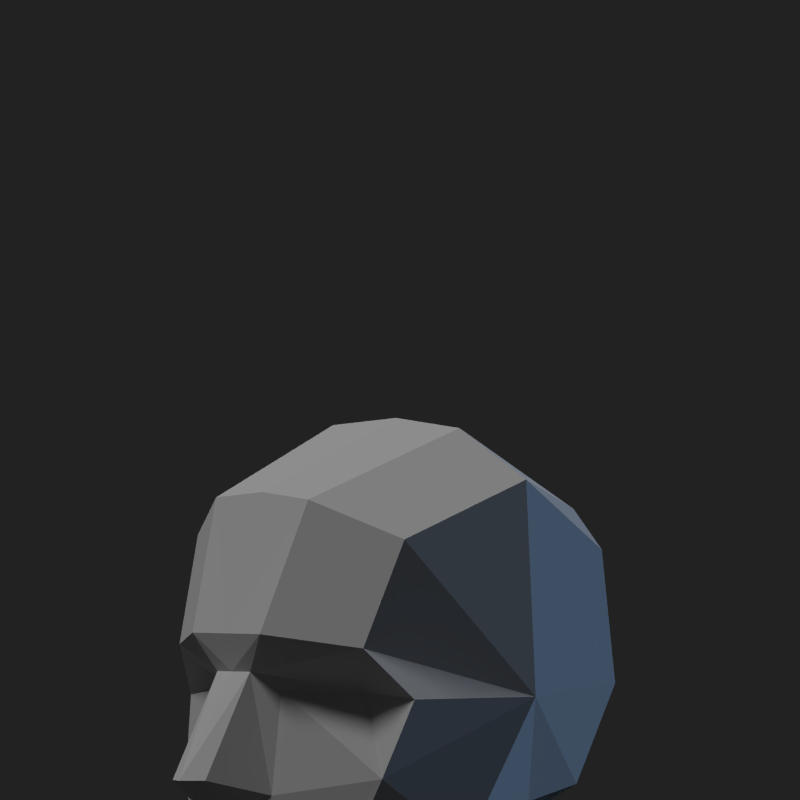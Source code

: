 # Source: simpleSingleMesh.blend  (saved by Blender 2.77.0; exported with 4.5.12 LTS)
import bpy
from mathutils import Matrix  # noqa: F401  (used for matrix-valued properties, if any)

bpy.ops.wm.read_factory_settings(use_empty=True)
scene = bpy.context.scene
scene.name = 'Scene'

# ---- collections
col_collection_1 = bpy.data.collections.new('Collection 1'); scene.collection.children.link(col_collection_1)

# ---- world
world_world = bpy.data.worlds.new('World'); scene.world = world_world
world_world.color = (0.01599, 0.01599, 0.01599)
world_world.use_sun_shadow = False
world_world.sun_shadow_jitter_overblur = 0.0
world_world.cycles.sampling_method = 'NONE'
world_world.cycles.sample_map_resolution = 256
world_world.light_settings.ao_factor = 0.1154

# ---- cameras
cam_camera = bpy.data.cameras.new('Camera')
cam_camera.type = 'ORTHO'
cam_camera.clip_end = 100.0
cam_camera.lens = 43.26
cam_camera.sensor_width = 32.0
cam_camera.sensor_height = 18.0
cam_camera.ortho_scale = 5.9
cam_camera.display_size = 2.0
cam_camera.dof.focus_distance = 0.0
cam_camera.dof.aperture_fstop = 128.0

# ---- lights
light_sun_001 = bpy.data.lights.new('Sun.001', 'SUN')
light_sun_001.color = (0.3235, 0.5785, 1.0)
light_sun_001.transmission_factor = 0.0
light_sun_001.angle = 0.1993
light_sun_001.energy = 0.64
light_sun_001.shadow_buffer_clip_start = 0.5
light_sun_001.shadow_soft_size = 0.1
light_sun_001.shadow_cascade_max_distance = 1000.0
light_sun_001.cycles.use_multiple_importance_sampling = False
light_sun = bpy.data.lights.new('Sun', 'SUN')
light_sun.transmission_factor = 0.0
light_sun.angle = 0.1993
light_sun.energy = 1.0
light_sun.shadow_buffer_clip_start = 0.5
light_sun.shadow_soft_size = 0.1
light_sun.shadow_cascade_max_distance = 1000.0
light_sun.cycles.use_multiple_importance_sampling = False

# ---- meshes
me_plane_022 = bpy.data.meshes.new('Plane.022')
me_plane_022.from_pydata([(-1.265, -0.1773, 0.02479), (-0.7999, -0.1773, 0.8131), (-0.8713, -0.3654, 1.096), (-0.49, -0.5001, 2.079), (-0.9259, -0.1537, -0.2779), (-0.6338, -0.3355, 0.6752), (-0.77, -0.3615, -0.09884), (-0.1095, -1.214, 0.6007), (-0.4187, -0.9968, 0.9854), (-0.3105, -1.064, 0.01725), (-1.019, -0.206, -0.4407), (-0.919, -0.2143, -0.6273), (-0.9982, -0.1864, -0.7729), (-0.6601, -0.5066, -0.7312), (-0.4734, -0.8016, -0.6426), (-0.8424, -0.1695, -0.9509), (-0.8775, -0.1739, -1.364), (-0.6309, -0.3718, -1.388), (-0.1029, -1.121, 1.781), (0.8675, -0.6861, 2.563), (1.003, -1.256, 2.188), (0.98, -1.351, 0.5873), (-0.3003, -0.5319, -1.354), (0.1894, -0.8673, -0.9819), (0.4464, -1.152, -0.5002), (-0.7034, -0.1347, -1.474), (-0.4064, -0.1848, -1.487), (2.277, -0.3882, 1.914), (2.27, -0.698, 1.618), (2.385, -0.698, 0.6299), (1.982, -0.698, -0.1002), (1.416, -0.7837, -0.21), (0.8482, -0.926, -0.6115), (0.7045, -0.8274, -0.9306), (0.3869, -0.4897, -1.272), (0.2545, -0.2936, -1.356), (-1.265, 0.1773, 0.02479), (-0.7999, 0.1773, 0.8131), (-0.8713, 0.3654, 1.096), (-0.49, 0.5001, 2.079), (-0.9259, 0.1537, -0.2779), (-0.6338, 0.3355, 0.6752), (-0.77, 0.3615, -0.09884), (-0.1095, 1.214, 0.6007), (-0.4187, 0.9968, 0.9853), (-0.3105, 1.064, 0.01725), (-1.019, 0.206, -0.4407), (-0.919, 0.2143, -0.6273), (-0.9982, 0.1864, -0.7729), (-0.6601, 0.5066, -0.7312), (-0.4734, 0.8016, -0.6426), (-0.8424, 0.1695, -0.9509), (-0.8775, 0.1739, -1.364), (-0.6309, 0.3718, -1.388), (-0.1029, 1.121, 1.781), (0.8675, 0.6861, 2.563), (1.003, 1.256, 2.188), (0.98, 1.351, 0.5873), (-0.3003, 0.5319, -1.354), (0.1894, 0.8673, -0.9819), (0.4464, 1.152, -0.5002), (-0.7034, 0.1347, -1.474), (-0.4064, 0.1848, -1.487), (2.277, 0.3882, 1.914), (2.27, 0.698, 1.618), (2.385, 0.698, 0.6299), (1.982, 0.698, -0.1002), (1.416, 0.7837, -0.21), (0.8482, 0.926, -0.6115), (0.7045, 0.8274, -0.9306), (0.3869, 0.4897, -1.272), (0.2545, 0.2936, -1.356), (-0.8713, 3.179e-09, 1.096), (2.626, 3.179e-09, 0.6623), (-0.49, 3.179e-09, 2.126), (0.8675, 3.179e-09, 2.627), (2.336, 3.179e-09, 1.984), (2.279, 3.179e-09, -0.2768), (0.2545, 3.179e-09, -1.36), (-0.4124, 3.179e-09, -1.501), (-0.8775, 3.179e-09, -1.364), (-0.8424, 3.179e-09, -0.9509), (-0.9982, 3.179e-09, -0.7729), (-0.9, 3.179e-09, -0.62), (-1.006, 3.179e-09, -0.4952), (-0.8903, 3.179e-09, -0.2893), (-1.129, 3.179e-09, -0.2173), (-1.368, 3.179e-09, 0.02479), (-0.8184, 3.179e-09, 0.8131), (-0.7034, 3.179e-09, -1.474), (-0.2, 0.78, 0.65), (-0.2, -0.78, 0.65)], [], [(87, 0, 1, 88), (2, 72, 88, 1), (3, 74, 72, 2), (87, 86, 0), (85, 4, 86), (0, 86, 4, 6), (6, 5, 1, 0), (2, 1, 5, 91, 7, 8), (6, 9, 7, 91, 5), (84, 10, 4, 85), (83, 11, 10, 84), (82, 12, 11, 83), (11, 13, 10), (12, 13, 11), (6, 4, 10, 13), (9, 6, 13, 14), (81, 15, 12, 82), (13, 12, 15), (80, 16, 15, 81), (16, 17, 15), (14, 13, 15, 17), (3, 2, 8, 18), (19, 75, 74, 3), (18, 20, 19, 3), (7, 21, 20, 18, 8), (23, 14, 17, 22), (24, 9, 14, 23), (9, 24, 21, 7), (16, 80, 89, 25), (17, 16, 25), (79, 26, 25, 89), (22, 17, 25, 26), (27, 76, 75, 19), (20, 28, 27, 19), (21, 28, 20), (28, 21, 29), (21, 31, 30, 29), (24, 32, 31, 21), (33, 32, 24, 23), (34, 33, 23, 22), (78, 35, 26, 79), (26, 35, 34, 22), (73, 76, 27, 28, 29), (77, 73, 29, 30), (87, 88, 37, 36), (38, 37, 88, 72), (39, 38, 72, 74), (87, 36, 86), (85, 86, 40), (36, 42, 40, 86), (42, 36, 37, 41), (38, 44, 43, 90, 41, 37), (42, 41, 90, 43, 45), (84, 85, 40, 46), (83, 84, 46, 47), (82, 83, 47, 48), (47, 46, 49), (48, 47, 49), (42, 49, 46, 40), (45, 50, 49, 42), (81, 82, 48, 51), (49, 51, 48), (80, 81, 51, 52), (52, 51, 53), (50, 53, 51, 49), (39, 54, 44, 38), (55, 39, 74, 75), (54, 39, 55, 56), (43, 44, 54, 56, 57), (59, 58, 53, 50), (60, 59, 50, 45), (45, 43, 57, 60), (52, 61, 89, 80), (53, 61, 52), (79, 89, 61, 62), (58, 62, 61, 53), (63, 55, 75, 76), (56, 55, 63, 64), (57, 56, 64), (64, 65, 57), (57, 65, 66, 67), (60, 57, 67, 68), (69, 59, 60, 68), (70, 58, 59, 69), (78, 79, 62, 71), (62, 58, 70, 71), (73, 65, 64, 63, 76), (77, 66, 65, 73)])
me_plane_022.use_remesh_preserve_volume = False
me_plane_022.use_remesh_preserve_attributes = False
me_plane_022.use_mirror_vertex_groups = False
me_plane_022.update()

# ---- objects
ob_sun_001 = bpy.data.objects.new('Sun.001', light_sun_001)
ob_sun = bpy.data.objects.new('Sun', light_sun)
ob_camera = bpy.data.objects.new('Camera', cam_camera)
ob_plane_011 = bpy.data.objects.new('Plane.011', me_plane_022)

# ---- transforms, parenting, visibility, modifiers, constraints
ob_sun_001.location = (0.185, -2.417, 2.997)
ob_sun_001.rotation_euler = (1.502, 1.254, 1.191)
ob_sun_001.lineart.crease_threshold = 0.0
ob_sun.location = (0.185, -2.417, 2.997)
ob_sun.rotation_euler = (-0.09293, -0.4222, 0.004591)
ob_sun.lineart.crease_threshold = 0.0
ob_camera.location = (-4.754, -6.119, 3.048)
ob_camera.rotation_euler = (1.536, 0.01409, -0.7472)
ob_camera.scale = (1.0, 1.0, 1.0)
ob_camera.lineart.crease_threshold = 0.0
ob_plane_011.location = (0.0, 0.0, 0.0)
ob_plane_011.lineart.crease_threshold = 0.0

# ---- collection membership
col_collection_1.objects.link(ob_sun_001)
col_collection_1.objects.link(ob_sun)
col_collection_1.objects.link(ob_camera)
col_collection_1.objects.link(ob_plane_011)

# ---- scene / render settings (as saved in the file)
scene.camera = ob_camera
scene.frame_start = 1; scene.frame_end = 250; scene.frame_set(1)
scene.render.engine = 'BLENDER_EEVEE_NEXT'
scene.render.resolution_x = 1000
scene.render.resolution_y = 1000
scene.render.dither_intensity = 0.0
scene.cycles.use_denoising = False
scene.cycles.samples = 10
scene.cycles.sampling_pattern = 'TABULATED_SOBOL'
scene.cycles.light_sampling_threshold = 0.0
scene.cycles.use_adaptive_sampling = False
scene.cycles.use_light_tree = False
scene.cycles.blur_glossy = 0.0
scene.cycles.pixel_filter_type = 'GAUSSIAN'
scene.cycles.sample_clamp_indirect = 0.0
scene.view_settings.view_transform = 'Standard'
bpy.context.view_layer.update()
